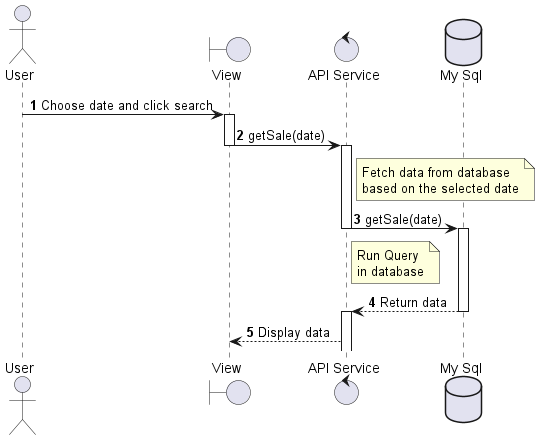

The diagram above was rendered by PlantUML. Its source (embedded in the PNG):
@startuml sequenceDiagram_Sale_getData
actor User
boundary "View" as View
control "API Service" as APIService
database "My Sql" as DB

autonumber
User -> View --++ : Choose date and click search
View -> APIService --++ : getSale(date)
note right of APIService: Fetch data from database\nbased on the selected date
APIService -> DB --++ : getSale(date)
note right of APIService: Run Query\nin database
DB --> APIService --++ : Return data
APIService --> View : Display data
@enduml